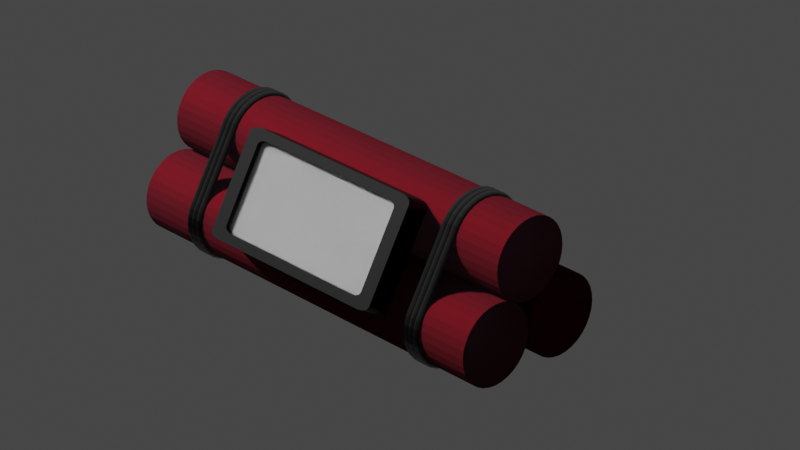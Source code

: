# Source: TNT.blend  (saved by Blender 2.90.8; exported with 4.5.12 LTS)
import bpy
from mathutils import Matrix  # noqa: F401  (used for matrix-valued properties, if any)

bpy.ops.wm.read_factory_settings(use_empty=True)
scene = bpy.context.scene
scene.name = 'Scene'

# ---- collections
col_collection = bpy.data.collections.new('Collection'); scene.collection.children.link(col_collection)
col_tnt = bpy.data.collections.new('TNT'); scene.collection.children.link(col_tnt)
col_ropes = bpy.data.collections.new('Ropes'); scene.collection.children.link(col_ropes)
col_glass = bpy.data.collections.new('Glass'); scene.collection.children.link(col_glass)

# ---- materials (node trees are filled in below, after node groups)
mat_red_dynamite = bpy.data.materials.new('Red Dynamite')
mat_red_dynamite.use_transparent_shadow = False
mat_glass = bpy.data.materials.new('Glass')
mat_glass.use_transparent_shadow = False
mat_black_rope = bpy.data.materials.new('Black Rope')
mat_black_rope.use_transparent_shadow = False
mat_black_plastic = bpy.data.materials.new('Black Plastic')
mat_black_plastic.use_transparent_shadow = False
mat_white_plastic = bpy.data.materials.new('White Plastic')
mat_white_plastic.use_transparent_shadow = False

# ---- material node trees
mat_red_dynamite.use_nodes = True; mat_red_dynamite.node_tree.nodes.clear()
_N = mat_red_dynamite.node_tree.nodes; _L = mat_red_dynamite.node_tree.links
n0 = _N.new('ShaderNodeOutputMaterial'); n0.name = 'Material Output'; n0.location = (300, 300)
n1 = _N.new('ShaderNodeMixShader'); n1.name = 'Mix Shader'; n1.location = (103, 552)
n1.inputs[0].default_value = 0.255
n2 = _N.new('ShaderNodeBsdfAnisotropic'); n2.name = 'Glossy BSDF'; n2.location = (-112, 462)
n2.distribution = 'GGX'
n2.inputs[0].default_value = (0.08138, 0.0, 0.001633, 1.0)
n2.inputs[1].default_value = 0.777
n3 = _N.new('ShaderNodeMixShader'); n3.name = 'Mix Shader.001'; n3.location = (-398, 619)
n3.inputs[0].default_value = 0.33
n4 = _N.new('ShaderNodeSubsurfaceScattering'); n4.name = 'Subsurface Scattering'; n4.location = (-623, 516)
n4.falloff = 'BURLEY'
n4.inputs[1].default_value = 1.0
n5 = _N.new('ShaderNodeBsdfDiffuse'); n5.name = 'Diffuse BSDF'; n5.location = (-661, 705)
n5.inputs[1].default_value = 0.7769
n6 = _N.new('ShaderNodeRGB'); n6.name = 'RGB'; n6.location = (-968, 495)
n6.outputs[0].default_value = (0.03968, 0.005885, 0.007997, 1.0)
_L.new(n1.outputs[0], n0.inputs[0])
_L.new(n2.outputs[0], n1.inputs[2])
_L.new(n3.outputs[0], n1.inputs[1])
_L.new(n4.outputs[0], n3.inputs[2])
_L.new(n5.outputs[0], n3.inputs[1])
_L.new(n6.outputs[0], n5.inputs[0])
_L.new(n6.outputs[0], n4.inputs[0])
n0.is_active_output = True
mat_glass.use_nodes = True; mat_glass.node_tree.nodes.clear()
_N = mat_glass.node_tree.nodes; _L = mat_glass.node_tree.links
n0 = _N.new('ShaderNodeOutputMaterial'); n0.name = 'Material Output'; n0.location = (447, 299)
n1 = _N.new('ShaderNodeMixShader'); n1.name = 'Mix Shader'; n1.location = (211, 329)
n2 = _N.new('ShaderNodeBsdfTransparent'); n2.name = 'Transparent BSDF'; n2.location = (-55, 116)
n3 = _N.new('ShaderNodeBsdfGlass'); n3.name = 'Glass BSDF'; n3.location = (-51, 327)
n3.distribution = 'BECKMANN'
n3.inputs[2].default_value = 1.45
n4 = _N.new('ShaderNodeRGB'); n4.name = 'RGB'; n4.location = (-240, 332)
n4.outputs[0].default_value = (1.0, 1.0, 1.0, 1.0)
_L.new(n3.outputs[0], n1.inputs[1])
_L.new(n1.outputs[0], n0.inputs[0])
_L.new(n2.outputs[0], n1.inputs[2])
_L.new(n4.outputs[0], n3.inputs[0])
_L.new(n4.outputs[0], n2.inputs[0])
n0.is_active_output = True
mat_black_rope.use_nodes = True; mat_black_rope.node_tree.nodes.clear()
_N = mat_black_rope.node_tree.nodes; _L = mat_black_rope.node_tree.links
n0 = _N.new('ShaderNodeOutputMaterial'); n0.name = 'Material Output'; n0.location = (300, 300)
n1 = _N.new('ShaderNodeMixShader'); n1.name = 'Mix Shader'; n1.location = (58, 284)
n2 = _N.new('ShaderNodeBump'); n2.name = 'Bump'; n2.location = (-411, -184)
n2.inputs[1].default_value = 5.4
n2.inputs[2].default_value = 1.0
n3 = _N.new('ShaderNodeTexNoise'); n3.name = 'Noise Texture'; n3.location = (-596, -183)
n3.inputs[2].default_value = 39.1
n3.inputs[3].default_value = 16.0
n3.inputs[4].default_value = 1.0
n3.inputs[8].default_value = 42.3
n4 = _N.new('ShaderNodeTexCoord'); n4.name = 'Texture Coordinate'; n4.location = (-791, -160)
n5 = _N.new('ShaderNodeBsdfPrincipled'); n5.name = 'Principled BSDF'; n5.location = (-206, 136)
n5.distribution = 'GGX'
n5.subsurface_method = 'BURLEY'
n5.inputs[0].default_value = (0.0, 0.0, 0.0, 1.0)
n5.inputs[3].default_value = 1.45
n5.inputs[27].default_value = (0.02127, 0.02127, 0.02127, 1.0)
n5.inputs[28].default_value = 1.0
n6 = _N.new('ShaderNodeNewGeometry'); n6.name = 'Geometry'; n6.location = (-559, 720)
n7 = _N.new('ShaderNodeSeparateXYZ'); n7.name = 'Separate XYZ'; n7.location = (-402, 691)
n8 = _N.new('ShaderNodeMath'); n8.name = 'Math'; n8.location = (-224, 649)
n8.operation = 'ABSOLUTE'
n8.inputs[2].default_value = 0.0
n9 = _N.new('ShaderNodeBsdfAnisotropic'); n9.name = 'Glossy BSDF'; n9.location = (-250, 370)
n9.distribution = 'GGX'
n9.inputs[0].default_value = (0.0, 0.0, 0.0, 1.0)
n9.inputs[1].default_value = 0.7231
_L.new(n1.outputs[0], n0.inputs[0])
_L.new(n4.outputs[3], n3.inputs[0])
_L.new(n3.outputs[1], n2.inputs[4])
_L.new(n7.outputs[2], n8.inputs[0])
_L.new(n6.outputs[1], n7.inputs[0])
_L.new(n8.outputs[0], n1.inputs[0])
_L.new(n2.outputs[0], n5.inputs[5])
_L.new(n5.outputs[0], n1.inputs[2])
_L.new(n9.outputs[0], n1.inputs[1])
n0.is_active_output = True
mat_black_plastic.use_nodes = True; mat_black_plastic.node_tree.nodes.clear()
_N = mat_black_plastic.node_tree.nodes; _L = mat_black_plastic.node_tree.links
n0 = _N.new('ShaderNodeOutputMaterial'); n0.name = 'Material Output'; n0.location = (550, 300)
n1 = _N.new('ShaderNodeMixShader'); n1.name = 'Mix Shader'; n1.location = (330, 260)
n2 = _N.new('ShaderNodeBsdfPrincipled'); n2.name = 'Principled BSDF'; n2.location = (-266, 519)
n2.distribution = 'GGX'
n2.subsurface_method = 'BURLEY'
n2.inputs[0].default_value = (0.009144, 0.009144, 0.009144, 1.0)
n2.inputs[1].default_value = 0.4455
n2.inputs[2].default_value = 0.3182
n2.inputs[3].default_value = 1.45
n2.inputs[13].default_value = 0.1909
n2.inputs[27].default_value = (0.0, 0.0, 0.0, 1.0)
n2.inputs[28].default_value = 1.0
n3 = _N.new('ShaderNodeBsdfGlass'); n3.name = 'Glass BSDF'; n3.location = (95, 175)
n3.distribution = 'GGX'
n3.inputs[0].default_value = (0.06104, 0.06104, 0.06104, 1.0)
n3.inputs[2].default_value = 8.15
_L.new(n2.outputs[0], n1.inputs[1])
_L.new(n1.outputs[0], n0.inputs[0])
_L.new(n3.outputs[0], n1.inputs[2])
n0.is_active_output = True
mat_white_plastic.use_nodes = True; mat_white_plastic.node_tree.nodes.clear()
_N = mat_white_plastic.node_tree.nodes; _L = mat_white_plastic.node_tree.links
n0 = _N.new('ShaderNodeBsdfPrincipled'); n0.name = 'Principled BSDF'; n0.location = (10, 300)
n0.distribution = 'GGX'
n0.subsurface_method = 'BURLEY'
n0.inputs[0].default_value = (0.5638, 0.5638, 0.5638, 1.0)
n0.inputs[1].default_value = 0.09091
n0.inputs[2].default_value = 0.8364
n0.inputs[3].default_value = 1.45
n0.inputs[13].default_value = 0.2591
n0.inputs[27].default_value = (0.0, 0.0, 0.0, 1.0)
n0.inputs[28].default_value = 1.0
n1 = _N.new('ShaderNodeOutputMaterial'); n1.name = 'Material Output'; n1.location = (300, 300)
_L.new(n0.outputs[0], n1.inputs[0])
n1.is_active_output = True

# ---- world
world_world = bpy.data.worlds.new('World'); scene.world = world_world
world_world.use_nodes = True; world_world.node_tree.nodes.clear()
_N = world_world.node_tree.nodes; _L = world_world.node_tree.links
n0 = _N.new('ShaderNodeOutputWorld'); n0.name = 'World Output'; n0.location = (300, 300)
n1 = _N.new('ShaderNodeBackground'); n1.name = 'Background'; n1.location = (10, 300)
n1.inputs[0].default_value = (0.05088, 0.05088, 0.05088, 1.0)
_L.new(n1.outputs[0], n0.inputs[0])
n0.is_active_output = True
world_world.color = (0.05088, 0.05088, 0.05088)
world_world.use_sun_shadow = False
world_world.sun_shadow_jitter_overblur = 0.0

# ---- cameras
cam_camera = bpy.data.cameras.new('Camera')
cam_camera.clip_end = 100.0
cam_camera.lens = 148.1
cam_camera.ortho_scale = 7.314

# ---- lights
light_light = bpy.data.lights.new('Light', 'POINT')
light_light.transmission_factor = 0.0
light_light.energy = 1000.0
light_light.shadow_soft_size = 0.1
light_light.shadow_maximum_resolution = 0.006
light_light.use_absolute_resolution = True

# ---- meshes
me_cylinder_002 = bpy.data.meshes.new('Cylinder.002')
me_cylinder_002.from_pydata([(0.0, 1.0, -1.0), (0.0, 1.0, 1.0), (0.1951, 0.9808, -1.0), (0.1951, 0.9808, 1.0), (0.3827, 0.9239, -1.0), (0.3827, 0.9239, 1.0), (0.5556, 0.8315, -1.0), (0.5556, 0.8315, 1.0), (0.7071, 0.7071, -1.0), (0.7071, 0.7071, 1.0), (0.8315, 0.5556, -1.0), (0.8315, 0.5556, 1.0), (0.9239, 0.3827, -1.0), (0.9239, 0.3827, 1.0), (0.9808, 0.1951, -1.0), (0.9808, 0.1951, 1.0), (1.0, 7.55e-08, -1.0), (1.0, 7.55e-08, 1.0), (0.9808, -0.1951, -1.0), (0.9808, -0.1951, 1.0), (0.9239, -0.3827, -1.0), (0.9239, -0.3827, 1.0), (0.8315, -0.5556, -1.0), (0.8315, -0.5556, 1.0), (0.7071, -0.7071, -1.0), (0.7071, -0.7071, 1.0), (0.5556, -0.8315, -1.0), (0.5556, -0.8315, 1.0), (0.3827, -0.9239, -1.0), (0.3827, -0.9239, 1.0), (0.1951, -0.9808, -1.0), (0.1951, -0.9808, 1.0), (-3.258e-07, -1.0, -1.0), (-3.258e-07, -1.0, 1.0), (-0.1951, -0.9808, -1.0), (-0.1951, -0.9808, 1.0), (-0.3827, -0.9239, -1.0), (-0.3827, -0.9239, 1.0), (-0.5556, -0.8315, -1.0), (-0.5556, -0.8315, 1.0), (-0.7071, -0.7071, -1.0), (-0.7071, -0.7071, 1.0), (-0.8315, -0.5556, -1.0), (-0.8315, -0.5556, 1.0), (-0.9239, -0.3827, -1.0), (-0.9239, -0.3827, 1.0), (-0.9808, -0.1951, -1.0), (-0.9808, -0.1951, 1.0), (-1.0, 9.656e-07, -1.0), (-1.0, 9.656e-07, 1.0), (-0.9808, 0.1951, -1.0), (-0.9808, 0.1951, 1.0), (-0.9239, 0.3827, -1.0), (-0.9239, 0.3827, 1.0), (-0.8315, 0.5556, -1.0), (-0.8315, 0.5556, 1.0), (-0.7071, 0.7071, -1.0), (-0.7071, 0.7071, 1.0), (-0.5556, 0.8315, -1.0), (-0.5556, 0.8315, 1.0), (-0.3827, 0.9239, -1.0), (-0.3827, 0.9239, 1.0), (-0.1951, 0.9808, -1.0), (-0.1951, 0.9808, 1.0)], [], [(0, 1, 3, 2), (2, 3, 5, 4), (4, 5, 7, 6), (6, 7, 9, 8), (8, 9, 11, 10), (10, 11, 13, 12), (12, 13, 15, 14), (14, 15, 17, 16), (16, 17, 19, 18), (18, 19, 21, 20), (20, 21, 23, 22), (22, 23, 25, 24), (24, 25, 27, 26), (26, 27, 29, 28), (28, 29, 31, 30), (30, 31, 33, 32), (32, 33, 35, 34), (34, 35, 37, 36), (36, 37, 39, 38), (38, 39, 41, 40), (40, 41, 43, 42), (42, 43, 45, 44), (44, 45, 47, 46), (46, 47, 49, 48), (48, 49, 51, 50), (50, 51, 53, 52), (52, 53, 55, 54), (54, 55, 57, 56), (56, 57, 59, 58), (58, 59, 61, 60), (3, 1, 63, 61, 59, 57, 55, 53, 51, 49, 47, 45, 43, 41, 39, 37, 35, 33, 31, 29, 27, 25, 23, 21, 19, 17, 15, 13, 11, 9, 7, 5), (60, 61, 63, 62), (62, 63, 1, 0), (0, 2, 4, 6, 8, 10, 12, 14, 16, 18, 20, 22, 24, 26, 28, 30, 32, 34, 36, 38, 40, 42, 44, 46, 48, 50, 52, 54, 56, 58, 60, 62)])
_uv = me_cylinder_002.uv_layers.new(name='UVMap')
_uv.uv.foreach_set('vector', [1.0, 0.5, 1.0, 1.0, 0.9688, 1.0, 0.9688, 0.5, 0.9688, 0.5, 0.9688, 1.0, 0.9375, 1.0, 0.9375, 0.5, 0.9375, 0.5, 0.9375, 1.0, 0.9062, 1.0, 0.9062, 0.5, 0.9062, 0.5, 0.9062, 1.0, 0.875, 1.0, 0.875, 0.5, 0.875, 0.5, 0.875, 1.0, 0.8438, 1.0, 0.8438, 0.5, 0.8438, 0.5, 0.8438, 1.0, 0.8125, 1.0, 0.8125, 0.5, 0.8125, 0.5, 0.8125, 1.0, 0.7812, 1.0, 0.7812, 0.5, 0.7812, 0.5, 0.7812, 1.0, 0.75, 1.0, 0.75, 0.5, 0.75, 0.5, 0.75, 1.0, 0.7188, 1.0, 0.7188, 0.5, 0.7188, 0.5, 0.7188, 1.0, 0.6875, 1.0, 0.6875, 0.5, 0.6875, 0.5, 0.6875, 1.0, 0.6562, 1.0, 0.6562, 0.5, 0.6562, 0.5, 0.6562, 1.0, 0.625, 1.0, 0.625, 0.5, 0.625, 0.5, 0.625, 1.0, 0.5938, 1.0, 0.5938, 0.5, 0.5938, 0.5, 0.5938, 1.0, 0.5625, 1.0, 0.5625, 0.5, 0.5625, 0.5, 0.5625, 1.0, 0.5312, 1.0, 0.5312, 0.5, 0.5312, 0.5, 0.5312, 1.0, 0.5, 1.0, 0.5, 0.5, 0.5, 0.5, 0.5, 1.0, 0.4688, 1.0, 0.4688, 0.5, 0.4688, 0.5, 0.4688, 1.0, 0.4375, 1.0, 0.4375, 0.5, 0.4375, 0.5, 0.4375, 1.0, 0.4062, 1.0, 0.4062, 0.5, 0.4062, 0.5, 0.4062, 1.0, 0.375, 1.0, 0.375, 0.5, 0.375, 0.5, 0.375, 1.0, 0.3438, 1.0, 0.3438, 0.5, 0.3438, 0.5, 0.3438, 1.0, 0.3125, 1.0, 0.3125, 0.5, 0.3125, 0.5, 0.3125, 1.0, 0.2812, 1.0, 0.2812, 0.5, 0.2812, 0.5, 0.2812, 1.0, 0.25, 1.0, 0.25, 0.5, 0.25, 0.5, 0.25, 1.0, 0.2188, 1.0, 0.2188, 0.5, 0.2188, 0.5, 0.2188, 1.0, 0.1875, 1.0, 0.1875, 0.5, 0.1875, 0.5, 0.1875, 1.0, 0.1562, 1.0, 0.1562, 0.5, 0.1562, 0.5, 0.1562, 1.0, 0.125, 1.0, 0.125, 0.5, 0.125, 0.5, 0.125, 1.0, 0.09375, 1.0, 0.09375, 0.5, 0.09375, 0.5, 0.09375, 1.0, 0.0625, 1.0, 0.0625, 0.5, 0.2968, 0.4854, 0.25, 0.49, 0.2032, 0.4854, 0.1582, 0.4717, 0.1167, 0.4496, 0.08029, 0.4197, 0.05045, 0.3833, 0.02827, 0.3418, 0.01461, 0.2968, 0.01, 0.25, 0.01461, 0.2032, 0.02827, 0.1582, 0.05045, 0.1167, 0.08029, 0.08029, 0.1167, 0.05045, 0.1582, 0.02827, 0.2032, 0.01461, 0.25, 0.01, 0.2968, 0.01461, 0.3418, 0.02827, 0.3833, 0.05045, 0.4197, 0.08029, 0.4496, 0.1167, 0.4717, 0.1582, 0.4854, 0.2032, 0.49, 0.25, 0.4854, 0.2968, 0.4717, 0.3418, 0.4496, 0.3833, 0.4197, 0.4197, 0.3833, 0.4496, 0.3418, 0.4717, 0.0625, 0.5, 0.0625, 1.0, 0.03125, 1.0, 0.03125, 0.5, 0.03125, 0.5, 0.03125, 1.0, 0.0, 1.0, 0.0, 0.5, 0.75, 0.49, 0.7968, 0.4854, 0.8418, 0.4717, 0.8833, 0.4496, 0.9197, 0.4197, 0.9496, 0.3833, 0.9717, 0.3418, 0.9854, 0.2968, 0.99, 0.25, 0.9854, 0.2032, 0.9717, 0.1582, 0.9496, 0.1167, 0.9197, 0.08029, 0.8833, 0.05045, 0.8418, 0.02827, 0.7968, 0.01461, 0.75, 0.01, 0.7032, 0.01461, 0.6582, 0.02827, 0.6167, 0.05045, 0.5803, 0.08029, 0.5504, 0.1167, 0.5283, 0.1582, 0.5146, 0.2032, 0.51, 0.25, 0.5146, 0.2968, 0.5283, 0.3418, 0.5504, 0.3833, 0.5803, 0.4197, 0.6167, 0.4496, 0.6582, 0.4717, 0.7032, 0.4854])
me_cylinder_002.materials.append(mat_red_dynamite)
me_cylinder_002.use_remesh_fix_poles = True
me_cylinder_002.use_remesh_preserve_attributes = False
me_cylinder_002.use_mirror_vertex_groups = False
me_cylinder_002.update()
me_cylinder_001 = bpy.data.meshes.new('Cylinder.001')
me_cylinder_001.from_pydata([(0.0, 1.0, -1.0), (0.0, 1.0, 1.0), (0.1951, 0.9808, -1.0), (0.1951, 0.9808, 1.0), (0.3827, 0.9239, -1.0), (0.3827, 0.9239, 1.0), (0.5556, 0.8315, -1.0), (0.5556, 0.8315, 1.0), (0.7071, 0.7071, -1.0), (0.7071, 0.7071, 1.0), (0.8315, 0.5556, -1.0), (0.8315, 0.5556, 1.0), (0.9239, 0.3827, -1.0), (0.9239, 0.3827, 1.0), (0.9808, 0.1951, -1.0), (0.9808, 0.1951, 1.0), (1.0, 7.55e-08, -1.0), (1.0, 7.55e-08, 1.0), (0.9808, -0.1951, -1.0), (0.9808, -0.1951, 1.0), (0.9239, -0.3827, -1.0), (0.9239, -0.3827, 1.0), (0.8315, -0.5556, -1.0), (0.8315, -0.5556, 1.0), (0.7071, -0.7071, -1.0), (0.7071, -0.7071, 1.0), (0.5556, -0.8315, -1.0), (0.5556, -0.8315, 1.0), (0.3827, -0.9239, -1.0), (0.3827, -0.9239, 1.0), (0.1951, -0.9808, -1.0), (0.1951, -0.9808, 1.0), (-3.258e-07, -1.0, -1.0), (-3.258e-07, -1.0, 1.0), (-0.1951, -0.9808, -1.0), (-0.1951, -0.9808, 1.0), (-0.3827, -0.9239, -1.0), (-0.3827, -0.9239, 1.0), (-0.5556, -0.8315, -1.0), (-0.5556, -0.8315, 1.0), (-0.7071, -0.7071, -1.0), (-0.7071, -0.7071, 1.0), (-0.8315, -0.5556, -1.0), (-0.8315, -0.5556, 1.0), (-0.9239, -0.3827, -1.0), (-0.9239, -0.3827, 1.0), (-0.9808, -0.1951, -1.0), (-0.9808, -0.1951, 1.0), (-1.0, 9.656e-07, -1.0), (-1.0, 9.656e-07, 1.0), (-0.9808, 0.1951, -1.0), (-0.9808, 0.1951, 1.0), (-0.9239, 0.3827, -1.0), (-0.9239, 0.3827, 1.0), (-0.8315, 0.5556, -1.0), (-0.8315, 0.5556, 1.0), (-0.7071, 0.7071, -1.0), (-0.7071, 0.7071, 1.0), (-0.5556, 0.8315, -1.0), (-0.5556, 0.8315, 1.0), (-0.3827, 0.9239, -1.0), (-0.3827, 0.9239, 1.0), (-0.1951, 0.9808, -1.0), (-0.1951, 0.9808, 1.0)], [], [(0, 1, 3, 2), (2, 3, 5, 4), (4, 5, 7, 6), (6, 7, 9, 8), (8, 9, 11, 10), (10, 11, 13, 12), (12, 13, 15, 14), (14, 15, 17, 16), (16, 17, 19, 18), (18, 19, 21, 20), (20, 21, 23, 22), (22, 23, 25, 24), (24, 25, 27, 26), (26, 27, 29, 28), (28, 29, 31, 30), (30, 31, 33, 32), (32, 33, 35, 34), (34, 35, 37, 36), (36, 37, 39, 38), (38, 39, 41, 40), (40, 41, 43, 42), (42, 43, 45, 44), (44, 45, 47, 46), (46, 47, 49, 48), (48, 49, 51, 50), (50, 51, 53, 52), (52, 53, 55, 54), (54, 55, 57, 56), (56, 57, 59, 58), (58, 59, 61, 60), (3, 1, 63, 61, 59, 57, 55, 53, 51, 49, 47, 45, 43, 41, 39, 37, 35, 33, 31, 29, 27, 25, 23, 21, 19, 17, 15, 13, 11, 9, 7, 5), (60, 61, 63, 62), (62, 63, 1, 0), (0, 2, 4, 6, 8, 10, 12, 14, 16, 18, 20, 22, 24, 26, 28, 30, 32, 34, 36, 38, 40, 42, 44, 46, 48, 50, 52, 54, 56, 58, 60, 62)])
_uv = me_cylinder_001.uv_layers.new(name='UVMap')
_uv.uv.foreach_set('vector', [1.0, 0.5, 1.0, 1.0, 0.9688, 1.0, 0.9688, 0.5, 0.9688, 0.5, 0.9688, 1.0, 0.9375, 1.0, 0.9375, 0.5, 0.9375, 0.5, 0.9375, 1.0, 0.9062, 1.0, 0.9062, 0.5, 0.9062, 0.5, 0.9062, 1.0, 0.875, 1.0, 0.875, 0.5, 0.875, 0.5, 0.875, 1.0, 0.8438, 1.0, 0.8438, 0.5, 0.8438, 0.5, 0.8438, 1.0, 0.8125, 1.0, 0.8125, 0.5, 0.8125, 0.5, 0.8125, 1.0, 0.7812, 1.0, 0.7812, 0.5, 0.7812, 0.5, 0.7812, 1.0, 0.75, 1.0, 0.75, 0.5, 0.75, 0.5, 0.75, 1.0, 0.7188, 1.0, 0.7188, 0.5, 0.7188, 0.5, 0.7188, 1.0, 0.6875, 1.0, 0.6875, 0.5, 0.6875, 0.5, 0.6875, 1.0, 0.6562, 1.0, 0.6562, 0.5, 0.6562, 0.5, 0.6562, 1.0, 0.625, 1.0, 0.625, 0.5, 0.625, 0.5, 0.625, 1.0, 0.5938, 1.0, 0.5938, 0.5, 0.5938, 0.5, 0.5938, 1.0, 0.5625, 1.0, 0.5625, 0.5, 0.5625, 0.5, 0.5625, 1.0, 0.5312, 1.0, 0.5312, 0.5, 0.5312, 0.5, 0.5312, 1.0, 0.5, 1.0, 0.5, 0.5, 0.5, 0.5, 0.5, 1.0, 0.4688, 1.0, 0.4688, 0.5, 0.4688, 0.5, 0.4688, 1.0, 0.4375, 1.0, 0.4375, 0.5, 0.4375, 0.5, 0.4375, 1.0, 0.4062, 1.0, 0.4062, 0.5, 0.4062, 0.5, 0.4062, 1.0, 0.375, 1.0, 0.375, 0.5, 0.375, 0.5, 0.375, 1.0, 0.3438, 1.0, 0.3438, 0.5, 0.3438, 0.5, 0.3438, 1.0, 0.3125, 1.0, 0.3125, 0.5, 0.3125, 0.5, 0.3125, 1.0, 0.2812, 1.0, 0.2812, 0.5, 0.2812, 0.5, 0.2812, 1.0, 0.25, 1.0, 0.25, 0.5, 0.25, 0.5, 0.25, 1.0, 0.2188, 1.0, 0.2188, 0.5, 0.2188, 0.5, 0.2188, 1.0, 0.1875, 1.0, 0.1875, 0.5, 0.1875, 0.5, 0.1875, 1.0, 0.1562, 1.0, 0.1562, 0.5, 0.1562, 0.5, 0.1562, 1.0, 0.125, 1.0, 0.125, 0.5, 0.125, 0.5, 0.125, 1.0, 0.09375, 1.0, 0.09375, 0.5, 0.09375, 0.5, 0.09375, 1.0, 0.0625, 1.0, 0.0625, 0.5, 0.2968, 0.4854, 0.25, 0.49, 0.2032, 0.4854, 0.1582, 0.4717, 0.1167, 0.4496, 0.08029, 0.4197, 0.05045, 0.3833, 0.02827, 0.3418, 0.01461, 0.2968, 0.01, 0.25, 0.01461, 0.2032, 0.02827, 0.1582, 0.05045, 0.1167, 0.08029, 0.08029, 0.1167, 0.05045, 0.1582, 0.02827, 0.2032, 0.01461, 0.25, 0.01, 0.2968, 0.01461, 0.3418, 0.02827, 0.3833, 0.05045, 0.4197, 0.08029, 0.4496, 0.1167, 0.4717, 0.1582, 0.4854, 0.2032, 0.49, 0.25, 0.4854, 0.2968, 0.4717, 0.3418, 0.4496, 0.3833, 0.4197, 0.4197, 0.3833, 0.4496, 0.3418, 0.4717, 0.0625, 0.5, 0.0625, 1.0, 0.03125, 1.0, 0.03125, 0.5, 0.03125, 0.5, 0.03125, 1.0, 0.0, 1.0, 0.0, 0.5, 0.75, 0.49, 0.7968, 0.4854, 0.8418, 0.4717, 0.8833, 0.4496, 0.9197, 0.4197, 0.9496, 0.3833, 0.9717, 0.3418, 0.9854, 0.2968, 0.99, 0.25, 0.9854, 0.2032, 0.9717, 0.1582, 0.9496, 0.1167, 0.9197, 0.08029, 0.8833, 0.05045, 0.8418, 0.02827, 0.7968, 0.01461, 0.75, 0.01, 0.7032, 0.01461, 0.6582, 0.02827, 0.6167, 0.05045, 0.5803, 0.08029, 0.5504, 0.1167, 0.5283, 0.1582, 0.5146, 0.2032, 0.51, 0.25, 0.5146, 0.2968, 0.5283, 0.3418, 0.5504, 0.3833, 0.5803, 0.4197, 0.6167, 0.4496, 0.6582, 0.4717, 0.7032, 0.4854])
me_cylinder_001.materials.append(mat_red_dynamite)
me_cylinder_001.use_remesh_fix_poles = True
me_cylinder_001.use_remesh_preserve_attributes = False
me_cylinder_001.use_mirror_vertex_groups = False
me_cylinder_001.update()
me_cylinder = bpy.data.meshes.new('Cylinder')
me_cylinder.from_pydata([(0.0, 1.0, -1.0), (0.0, 1.0, 1.0), (0.1951, 0.9808, -1.0), (0.1951, 0.9808, 1.0), (0.3827, 0.9239, -1.0), (0.3827, 0.9239, 1.0), (0.5556, 0.8315, -1.0), (0.5556, 0.8315, 1.0), (0.7071, 0.7071, -1.0), (0.7071, 0.7071, 1.0), (0.8315, 0.5556, -1.0), (0.8315, 0.5556, 1.0), (0.9239, 0.3827, -1.0), (0.9239, 0.3827, 1.0), (0.9808, 0.1951, -1.0), (0.9808, 0.1951, 1.0), (1.0, 7.55e-08, -1.0), (1.0, 7.55e-08, 1.0), (0.9808, -0.1951, -1.0), (0.9808, -0.1951, 1.0), (0.9239, -0.3827, -1.0), (0.9239, -0.3827, 1.0), (0.8315, -0.5556, -1.0), (0.8315, -0.5556, 1.0), (0.7071, -0.7071, -1.0), (0.7071, -0.7071, 1.0), (0.5556, -0.8315, -1.0), (0.5556, -0.8315, 1.0), (0.3827, -0.9239, -1.0), (0.3827, -0.9239, 1.0), (0.1951, -0.9808, -1.0), (0.1951, -0.9808, 1.0), (-3.258e-07, -1.0, -1.0), (-3.258e-07, -1.0, 1.0), (-0.1951, -0.9808, -1.0), (-0.1951, -0.9808, 1.0), (-0.3827, -0.9239, -1.0), (-0.3827, -0.9239, 1.0), (-0.5556, -0.8315, -1.0), (-0.5556, -0.8315, 1.0), (-0.7071, -0.7071, -1.0), (-0.7071, -0.7071, 1.0), (-0.8315, -0.5556, -1.0), (-0.8315, -0.5556, 1.0), (-0.9239, -0.3827, -1.0), (-0.9239, -0.3827, 1.0), (-0.9808, -0.1951, -1.0), (-0.9808, -0.1951, 1.0), (-1.0, 9.656e-07, -1.0), (-1.0, 9.656e-07, 1.0), (-0.9808, 0.1951, -1.0), (-0.9808, 0.1951, 1.0), (-0.9239, 0.3827, -1.0), (-0.9239, 0.3827, 1.0), (-0.8315, 0.5556, -1.0), (-0.8315, 0.5556, 1.0), (-0.7071, 0.7071, -1.0), (-0.7071, 0.7071, 1.0), (-0.5556, 0.8315, -1.0), (-0.5556, 0.8315, 1.0), (-0.3827, 0.9239, -1.0), (-0.3827, 0.9239, 1.0), (-0.1951, 0.9808, -1.0), (-0.1951, 0.9808, 1.0)], [], [(0, 1, 3, 2), (2, 3, 5, 4), (4, 5, 7, 6), (6, 7, 9, 8), (8, 9, 11, 10), (10, 11, 13, 12), (12, 13, 15, 14), (14, 15, 17, 16), (16, 17, 19, 18), (18, 19, 21, 20), (20, 21, 23, 22), (22, 23, 25, 24), (24, 25, 27, 26), (26, 27, 29, 28), (28, 29, 31, 30), (30, 31, 33, 32), (32, 33, 35, 34), (34, 35, 37, 36), (36, 37, 39, 38), (38, 39, 41, 40), (40, 41, 43, 42), (42, 43, 45, 44), (44, 45, 47, 46), (46, 47, 49, 48), (48, 49, 51, 50), (50, 51, 53, 52), (52, 53, 55, 54), (54, 55, 57, 56), (56, 57, 59, 58), (58, 59, 61, 60), (3, 1, 63, 61, 59, 57, 55, 53, 51, 49, 47, 45, 43, 41, 39, 37, 35, 33, 31, 29, 27, 25, 23, 21, 19, 17, 15, 13, 11, 9, 7, 5), (60, 61, 63, 62), (62, 63, 1, 0), (0, 2, 4, 6, 8, 10, 12, 14, 16, 18, 20, 22, 24, 26, 28, 30, 32, 34, 36, 38, 40, 42, 44, 46, 48, 50, 52, 54, 56, 58, 60, 62)])
_uv = me_cylinder.uv_layers.new(name='UVMap')
_uv.uv.foreach_set('vector', [1.0, 0.5, 1.0, 1.0, 0.9688, 1.0, 0.9688, 0.5, 0.9688, 0.5, 0.9688, 1.0, 0.9375, 1.0, 0.9375, 0.5, 0.9375, 0.5, 0.9375, 1.0, 0.9062, 1.0, 0.9062, 0.5, 0.9062, 0.5, 0.9062, 1.0, 0.875, 1.0, 0.875, 0.5, 0.875, 0.5, 0.875, 1.0, 0.8438, 1.0, 0.8438, 0.5, 0.8438, 0.5, 0.8438, 1.0, 0.8125, 1.0, 0.8125, 0.5, 0.8125, 0.5, 0.8125, 1.0, 0.7812, 1.0, 0.7812, 0.5, 0.7812, 0.5, 0.7812, 1.0, 0.75, 1.0, 0.75, 0.5, 0.75, 0.5, 0.75, 1.0, 0.7188, 1.0, 0.7188, 0.5, 0.7188, 0.5, 0.7188, 1.0, 0.6875, 1.0, 0.6875, 0.5, 0.6875, 0.5, 0.6875, 1.0, 0.6562, 1.0, 0.6562, 0.5, 0.6562, 0.5, 0.6562, 1.0, 0.625, 1.0, 0.625, 0.5, 0.625, 0.5, 0.625, 1.0, 0.5938, 1.0, 0.5938, 0.5, 0.5938, 0.5, 0.5938, 1.0, 0.5625, 1.0, 0.5625, 0.5, 0.5625, 0.5, 0.5625, 1.0, 0.5312, 1.0, 0.5312, 0.5, 0.5312, 0.5, 0.5312, 1.0, 0.5, 1.0, 0.5, 0.5, 0.5, 0.5, 0.5, 1.0, 0.4688, 1.0, 0.4688, 0.5, 0.4688, 0.5, 0.4688, 1.0, 0.4375, 1.0, 0.4375, 0.5, 0.4375, 0.5, 0.4375, 1.0, 0.4062, 1.0, 0.4062, 0.5, 0.4062, 0.5, 0.4062, 1.0, 0.375, 1.0, 0.375, 0.5, 0.375, 0.5, 0.375, 1.0, 0.3438, 1.0, 0.3438, 0.5, 0.3438, 0.5, 0.3438, 1.0, 0.3125, 1.0, 0.3125, 0.5, 0.3125, 0.5, 0.3125, 1.0, 0.2812, 1.0, 0.2812, 0.5, 0.2812, 0.5, 0.2812, 1.0, 0.25, 1.0, 0.25, 0.5, 0.25, 0.5, 0.25, 1.0, 0.2188, 1.0, 0.2188, 0.5, 0.2188, 0.5, 0.2188, 1.0, 0.1875, 1.0, 0.1875, 0.5, 0.1875, 0.5, 0.1875, 1.0, 0.1562, 1.0, 0.1562, 0.5, 0.1562, 0.5, 0.1562, 1.0, 0.125, 1.0, 0.125, 0.5, 0.125, 0.5, 0.125, 1.0, 0.09375, 1.0, 0.09375, 0.5, 0.09375, 0.5, 0.09375, 1.0, 0.0625, 1.0, 0.0625, 0.5, 0.2968, 0.4854, 0.25, 0.49, 0.2032, 0.4854, 0.1582, 0.4717, 0.1167, 0.4496, 0.08029, 0.4197, 0.05045, 0.3833, 0.02827, 0.3418, 0.01461, 0.2968, 0.01, 0.25, 0.01461, 0.2032, 0.02827, 0.1582, 0.05045, 0.1167, 0.08029, 0.08029, 0.1167, 0.05045, 0.1582, 0.02827, 0.2032, 0.01461, 0.25, 0.01, 0.2968, 0.01461, 0.3418, 0.02827, 0.3833, 0.05045, 0.4197, 0.08029, 0.4496, 0.1167, 0.4717, 0.1582, 0.4854, 0.2032, 0.49, 0.25, 0.4854, 0.2968, 0.4717, 0.3418, 0.4496, 0.3833, 0.4197, 0.4197, 0.3833, 0.4496, 0.3418, 0.4717, 0.0625, 0.5, 0.0625, 1.0, 0.03125, 1.0, 0.03125, 0.5, 0.03125, 0.5, 0.03125, 1.0, 0.0, 1.0, 0.0, 0.5, 0.75, 0.49, 0.7968, 0.4854, 0.8418, 0.4717, 0.8833, 0.4496, 0.9197, 0.4197, 0.9496, 0.3833, 0.9717, 0.3418, 0.9854, 0.2968, 0.99, 0.25, 0.9854, 0.2032, 0.9717, 0.1582, 0.9496, 0.1167, 0.9197, 0.08029, 0.8833, 0.05045, 0.8418, 0.02827, 0.7968, 0.01461, 0.75, 0.01, 0.7032, 0.01461, 0.6582, 0.02827, 0.6167, 0.05045, 0.5803, 0.08029, 0.5504, 0.1167, 0.5283, 0.1582, 0.5146, 0.2032, 0.51, 0.25, 0.5146, 0.2968, 0.5283, 0.3418, 0.5504, 0.3833, 0.5803, 0.4197, 0.6167, 0.4496, 0.6582, 0.4717, 0.7032, 0.4854])
me_cylinder.materials.append(mat_red_dynamite)
me_cylinder.use_remesh_fix_poles = True
me_cylinder.use_remesh_preserve_attributes = False
me_cylinder.use_mirror_vertex_groups = False
me_cylinder.update()
me_plane = bpy.data.meshes.new('Plane')
me_plane.from_pydata([(-1.0, -1.0, 0.0), (1.0, -1.0, 0.0), (-1.0, 1.0, 0.0), (1.0, 1.0, 0.0)], [], [(0, 1, 3, 2)])
_uv = me_plane.uv_layers.new(name='UVMap')
_uv.uv.foreach_set('vector', [0.0, 0.0, 1.0, 0.0, 1.0, 1.0, 0.0, 1.0])
me_plane.materials.append(mat_glass)
me_plane.use_remesh_fix_poles = True
me_plane.use_remesh_preserve_attributes = False
me_plane.use_mirror_vertex_groups = False
me_plane.update()
me_cube = bpy.data.meshes.new('Cube')
me_cube.from_pydata([(-0.8579, -1.0, 0.7319), (-0.8449, -1.0, 0.7786), (-0.7608, -1.0, 0.8253), (-0.8094, -1.0, 0.8128), (-0.8579, -1.0, -0.7319), (-0.8449, -1.0, -0.7786), (-0.8094, -1.0, -0.8128), (-0.7608, -1.0, -0.8253), (-1.0, -1.0, -0.8868), (-0.8868, -1.0, -1.0), (-0.9848, -1.0, -0.9434), (-0.9434, -1.0, -0.9848), (-0.8868, -1.0, 1.0), (-1.0, -1.0, 0.8868), (-0.9434, -1.0, 0.9848), (-0.9848, -1.0, 0.9434), (-0.8868, 1.0, -1.0), (-1.0, 1.0, -0.8868), (-0.9434, 1.0, -0.9848), (-0.9848, 1.0, -0.9434), (-1.0, 1.0, 0.8868), (-0.8868, 1.0, 1.0), (-0.9848, 1.0, 0.9434), (-0.9434, 1.0, 0.9848), (0.8868, -1.0, -1.0), (1.0, -1.0, -0.8868), (0.9434, -1.0, -0.9848), (0.9848, -1.0, -0.9434), (1.0, -1.0, 0.8868), (0.8868, -1.0, 1.0), (0.9848, -1.0, 0.9434), (0.9434, -1.0, 0.9848), (1.0, 1.0, -0.8868), (0.8868, 1.0, -1.0), (0.9848, 1.0, -0.9434), (0.9434, 1.0, -0.9848), (0.8868, 1.0, 1.0), (1.0, 1.0, 0.8868), (0.9434, 1.0, 0.9848), (0.9848, 1.0, 0.9434), (0.8094, -1.0, -0.8128), (0.7608, -1.0, -0.8253), (0.8449, -1.0, -0.7786), (0.8579, -1.0, -0.7319), (0.7608, -1.0, 0.8253), (0.8094, -1.0, 0.8128), (0.8449, -1.0, 0.7786), (0.8579, -1.0, 0.7319), (0.8449, -0.5014, 0.7786), (0.8579, -0.5014, 0.7319), (0.8094, -0.5014, 0.8128), (0.8579, -0.5014, -0.7319), (0.8449, -0.5014, -0.7786), (0.8094, -0.5014, -0.8128), (0.7608, -0.5014, -0.8253), (-0.8579, -0.5014, 0.7319), (-0.8449, -0.5014, 0.7786), (-0.8094, -0.5014, 0.8128), (-0.7608, -0.5014, -0.8253), (-0.8094, -0.5014, -0.8128), (-0.7608, -0.5014, 0.8253), (-0.8449, -0.5014, -0.7786), (-0.8579, -0.5014, -0.7319), (0.7608, -0.5014, 0.8253)], [], [(14, 15, 1, 3), (32, 37, 28, 25), (43, 47, 49, 51), (36, 21, 12, 29), (8, 13, 20, 17), (16, 18, 19, 17, 20, 22, 23, 21, 36, 38, 39, 37, 32, 34, 35, 33), (16, 9, 11, 18), (18, 11, 10, 19), (19, 10, 8, 17), (12, 21, 23, 14), (14, 23, 22, 15), (15, 22, 20, 13), (24, 33, 35, 26), (26, 35, 34, 27), (27, 34, 32, 25), (36, 29, 31, 38), (38, 31, 30, 39), (39, 30, 28, 37), (16, 33, 24, 9), (25, 28, 47, 43), (29, 12, 2, 44), (8, 10, 5, 4), (28, 30, 46, 47), (26, 27, 42, 40), (11, 9, 7, 6), (15, 13, 0, 1), (31, 29, 44, 45), (12, 14, 3, 2), (9, 24, 41, 7), (27, 25, 43, 42), (13, 8, 4, 0), (10, 11, 6, 5), (24, 26, 40, 41), (30, 31, 45, 46), (54, 53, 52, 51, 49, 48, 50, 63, 60, 57, 56, 55, 62, 61, 59, 58), (41, 40, 53, 54), (40, 42, 52, 53), (44, 2, 60, 63), (1, 0, 55, 56), (3, 1, 56, 57), (6, 7, 58, 59), (2, 3, 57, 60), (47, 46, 48, 49), (5, 6, 59, 61), (7, 41, 54, 58), (46, 45, 50, 48), (4, 5, 61, 62), (0, 4, 62, 55), (42, 43, 51, 52), (45, 44, 63, 50)])
me_cube.polygons.foreach_set('material_index', [0, 0, 0, 0, 0, 0, 0, 0, 0, 0, 0, 0, 0, 0, 0, 0, 0, 0, 0, 0, 0, 0, 0, 0, 0, 0, 0, 0, 0, 0, 0, 0, 0, 0, 1, 0, 0, 0, 0, 0, 0, 0, 0, 0, 0, 0, 0, 0, 0, 0])
_uv = me_cube.uv_layers.new(name='UVMap')
_uv.uv.foreach_set('vector', [0.625, 0.0, 0.6179, 0.0, 0.6179, 0.0, 0.625, 0.0, 0.3892, 0.5, 0.6108, 0.5, 0.6108, 0.75, 0.3892, 0.75, 0.3892, 0.75, 0.6108, 0.75, 0.6108, 0.75, 0.3892, 0.75, 0.6392, 0.5, 0.8608, 0.5, 0.8608, 0.75, 0.6392, 0.75, 0.3892, 0.0, 0.6108, 0.0, 0.6108, 0.25, 0.3892, 0.25, 0.375, 0.2642, 0.3769, 0.2571, 0.3821, 0.2519, 0.3892, 0.25, 0.6108, 0.25, 0.6179, 0.2519, 0.6231, 0.2571, 0.625, 0.2642, 0.625, 0.4858, 0.6291, 0.4976, 0.6179, 0.4994, 0.6108, 0.5, 0.3892, 0.5, 0.3821, 0.4994, 0.3709, 0.4976, 0.375, 0.4858, 0.1392, 0.5, 0.1392, 0.75, 0.1321, 0.75, 0.1321, 0.5, 0.1321, 0.5, 0.1321, 0.75, 0.125, 0.75, 0.125, 0.5, 0.3821, 0.25, 0.3821, 0.0, 0.3892, 0.0, 0.3892, 0.25, 0.8608, 0.75, 0.8608, 0.5, 0.8679, 0.5, 0.8679, 0.75, 0.625, 0.0, 0.625, 0.25, 0.6179, 0.25, 0.6179, 0.0, 0.6179, 0.0, 0.6179, 0.25, 0.6108, 0.25, 0.6108, 0.0, 0.3608, 0.75, 0.3608, 0.5, 0.3709, 0.4976, 0.3709, 0.7524, 0.3709, 0.7524, 0.3709, 0.4976, 0.3821, 0.4994, 0.3821, 0.7506, 0.3821, 0.7506, 0.3821, 0.4994, 0.3892, 0.5, 0.3892, 0.75, 0.6392, 0.5, 0.6392, 0.75, 0.6291, 0.7524, 0.6291, 0.4976, 0.6291, 0.4976, 0.6291, 0.7524, 0.6179, 0.7506, 0.6179, 0.4994, 0.6179, 0.4994, 0.6179, 0.7506, 0.6108, 0.75, 0.6108, 0.5, 0.1392, 0.5, 0.3608, 0.5, 0.3608, 0.75, 0.1392, 0.75, 0.3892, 0.75, 0.6108, 0.75, 0.6108, 0.75, 0.3892, 0.75, 0.6392, 0.75, 0.8608, 0.75, 0.8608, 0.75, 0.6392, 0.75, 0.3892, 0.0, 0.3821, 0.0, 0.3821, 0.0, 0.3892, 0.0, 0.6108, 0.75, 0.6179, 0.7506, 0.6179, 0.7506, 0.6108, 0.75, 0.3709, 0.7524, 0.3821, 0.7506, 0.3821, 0.7506, 0.3709, 0.7524, 0.1321, 0.75, 0.1392, 0.75, 0.1392, 0.75, 0.1321, 0.75, 0.6179, 0.0, 0.6108, 0.0, 0.6108, 0.0, 0.6179, 0.0, 0.6291, 0.7524, 0.6392, 0.75, 0.6392, 0.75, 0.6291, 0.7524, 0.8608, 0.75, 0.8679, 0.75, 0.8679, 0.75, 0.8608, 0.75, 0.1392, 0.75, 0.3608, 0.75, 0.3608, 0.75, 0.1392, 0.75, 0.3821, 0.7506, 0.3892, 0.75, 0.3892, 0.75, 0.3821, 0.7506, 0.6108, 0.0, 0.3892, 0.0, 0.3892, 0.0, 0.6108, 0.0, 0.125, 0.75, 0.1321, 0.75, 0.1321, 0.75, 0.125, 0.75, 0.3608, 0.75, 0.3709, 0.7524, 0.3709, 0.7524, 0.3608, 0.75, 0.6179, 0.7506, 0.6291, 0.7524, 0.6291, 0.7524, 0.6179, 0.7506, 0.375, 0.7642, 0.3709, 0.7524, 0.3821, 0.7506, 0.3892, 0.75, 0.6108, 0.75, 0.6179, 0.7506, 0.6291, 0.7524, 0.625, 0.7642, 0.625, 0.9858, 0.6231, 0.9929, 0.6179, 0.9981, 0.6108, 1.0, 0.3892, 1.0, 0.3821, 0.9981, 0.3769, 0.9929, 0.375, 0.9858, 0.3608, 0.75, 0.3709, 0.7524, 0.3709, 0.7524, 0.3608, 0.75, 0.3709, 0.7524, 0.3821, 0.7506, 0.3821, 0.7506, 0.3709, 0.7524, 0.6392, 0.75, 0.8608, 0.75, 0.8608, 0.75, 0.6392, 0.75, 0.6179, 0.0, 0.6108, 0.0, 0.6108, 0.0, 0.6179, 0.0, 0.625, 0.0, 0.6179, 0.0, 0.6179, 0.0, 0.625, 0.0, 0.1321, 0.75, 0.1392, 0.75, 0.1392, 0.75, 0.1321, 0.75, 0.8608, 0.75, 0.8679, 0.75, 0.8679, 0.75, 0.8608, 0.75, 0.6108, 0.75, 0.6179, 0.7506, 0.6179, 0.7506, 0.6108, 0.75, 0.125, 0.75, 0.1321, 0.75, 0.1321, 0.75, 0.125, 0.75, 0.1392, 0.75, 0.3608, 0.75, 0.3608, 0.75, 0.1392, 0.75, 0.6179, 0.7506, 0.6291, 0.7524, 0.6291, 0.7524, 0.6179, 0.7506, 0.3892, 0.0, 0.3821, 0.0, 0.3821, 0.0, 0.3892, 0.0, 0.6108, 0.0, 0.3892, 0.0, 0.3892, 0.0, 0.6108, 0.0, 0.3821, 0.7506, 0.3892, 0.75, 0.3892, 0.75, 0.3821, 0.7506, 0.6291, 0.7524, 0.6392, 0.75, 0.6392, 0.75, 0.6291, 0.7524])
me_cube.materials.append(mat_black_plastic)
me_cube.materials.append(mat_white_plastic)
me_cube.use_remesh_fix_poles = True
me_cube.use_remesh_preserve_attributes = False
me_cube.use_mirror_vertex_groups = False
me_cube.update()

# ---- curves / text
cu_nurbspath = bpy.data.curves.new('NurbsPath', 'CURVE')
cu_nurbspath.dimensions = '3D'
_sp = cu_nurbspath.splines.new('NURBS'); _sp.points.add(34)
_sp.points.foreach_set('co', [-2.235e-08, -0.000313, 0.02724, 1.0, -2.235e-08, 0.002172, 0.027, 1.0, -2.235e-08, 0.004562, 0.02627, 1.0, -2.235e-08, 0.006765, 0.0251, 1.0, -2.235e-08, 0.008695, 0.02351, 1.0, -2.235e-08, 0.01028, 0.02158, 1.0, -2.235e-08, 0.02299, -0.0004545, 1.0, -2.235e-08, 0.02417, -0.002657, 1.0, -2.98e-08, 0.0249, -0.005047, 1.0, -2.98e-08, 0.02514, -0.007532, 1.0, -2.98e-08, 0.0249, -0.01002, 1.0, -2.98e-08, 0.02417, -0.01241, 1.0, -2.98e-08, 0.02299, -0.01461, 1.0, -2.235e-08, 0.02141, -0.01654, 1.0, -2.235e-08, 0.01948, -0.01813, 1.0, -2.235e-08, 0.01728, -0.0193, 1.0, -2.235e-08, 0.01489, -0.02003, 1.0, -2.235e-08, 0.0124, -0.02027, 1.0, -2.235e-08, -0.01308, -0.02027, 1.0, -2.235e-08, -0.01556, -0.02003, 1.0, -2.235e-08, -0.01795, -0.0193, 1.0, -2.235e-08, -0.02016, -0.01813, 1.0, -2.235e-08, -0.02209, -0.01654, 1.0, -2.235e-08, -0.02367, -0.01461, 1.0, -2.235e-08, -0.02485, -0.01241, 1.0, -1.49e-08, -0.02557, -0.01002, 1.0, -1.49e-08, -0.02582, -0.007532, 1.0, -1.49e-08, -0.02557, -0.005047, 1.0, -1.49e-08, -0.02485, -0.002657, 1.0, -1.49e-08, -0.01208, 0.01938, 1.0, -1.49e-08, -0.01091, 0.02158, 1.0, -2.235e-08, -0.009322, 0.02351, 1.0, -2.235e-08, -0.007391, 0.0251, 1.0, -2.235e-08, -0.005188, 0.02627, 1.0, -2.235e-08, -0.002798, 0.027, 1.0])
_sp.order_u = 2
_sp.order_v = 0
_sp.use_cyclic_u = True
cu_nurbspath.materials.append(mat_black_rope)
cu_nurbspath.use_path = True
cu_nurbspath.use_path_clamp = True
cu_nurbspath.bevel_depth = 0.001
cu_nurbspath.fill_mode = 'FULL'
cu_nurbspath.use_fill_caps = True
cu_nurbspath_001 = bpy.data.curves.new('NurbsPath.001', 'CURVE')
cu_nurbspath_001.dimensions = '3D'
_sp = cu_nurbspath_001.splines.new('NURBS'); _sp.points.add(34)
_sp.points.foreach_set('co', [-2.235e-08, -0.000313, 0.02724, 1.0, -2.235e-08, 0.002172, 0.027, 1.0, -2.235e-08, 0.004562, 0.02627, 1.0, -2.235e-08, 0.006765, 0.0251, 1.0, -2.235e-08, 0.008695, 0.02351, 1.0, -2.235e-08, 0.01028, 0.02158, 1.0, -2.235e-08, 0.02299, -0.0004545, 1.0, -2.235e-08, 0.02417, -0.002657, 1.0, -2.98e-08, 0.0249, -0.005047, 1.0, -2.98e-08, 0.02514, -0.007532, 1.0, -2.98e-08, 0.0249, -0.01002, 1.0, -2.98e-08, 0.02417, -0.01241, 1.0, -2.98e-08, 0.02299, -0.01461, 1.0, -2.235e-08, 0.02141, -0.01654, 1.0, -2.235e-08, 0.01948, -0.01813, 1.0, -2.235e-08, 0.01728, -0.0193, 1.0, -2.235e-08, 0.01489, -0.02003, 1.0, -2.235e-08, 0.0124, -0.02027, 1.0, -2.235e-08, -0.01308, -0.02027, 1.0, -2.235e-08, -0.01556, -0.02003, 1.0, -2.235e-08, -0.01795, -0.0193, 1.0, -2.235e-08, -0.02016, -0.01813, 1.0, -2.235e-08, -0.02209, -0.01654, 1.0, -2.235e-08, -0.02367, -0.01461, 1.0, -2.235e-08, -0.02485, -0.01241, 1.0, -1.49e-08, -0.02557, -0.01002, 1.0, -1.49e-08, -0.02582, -0.007532, 1.0, -1.49e-08, -0.02557, -0.005047, 1.0, -1.49e-08, -0.02485, -0.002657, 1.0, -1.49e-08, -0.01208, 0.01938, 1.0, -1.49e-08, -0.01091, 0.02158, 1.0, -2.235e-08, -0.009322, 0.02351, 1.0, -2.235e-08, -0.007391, 0.0251, 1.0, -2.235e-08, -0.005188, 0.02627, 1.0, -2.235e-08, -0.002798, 0.027, 1.0])
_sp.order_u = 2
_sp.order_v = 0
_sp.use_cyclic_u = True
cu_nurbspath_001.materials.append(mat_black_rope)
cu_nurbspath_001.use_path = True
cu_nurbspath_001.use_path_clamp = True
cu_nurbspath_001.bevel_depth = 0.001
cu_nurbspath_001.fill_mode = 'FULL'
cu_nurbspath_001.use_fill_caps = True
cu_nurbspath_002 = bpy.data.curves.new('NurbsPath.002', 'CURVE')
cu_nurbspath_002.dimensions = '3D'
_sp = cu_nurbspath_002.splines.new('NURBS'); _sp.points.add(34)
_sp.points.foreach_set('co', [-2.235e-08, -0.000313, 0.02724, 1.0, -2.235e-08, 0.002172, 0.027, 1.0, -2.235e-08, 0.004562, 0.02627, 1.0, -2.235e-08, 0.006765, 0.0251, 1.0, -2.235e-08, 0.008695, 0.02351, 1.0, -2.235e-08, 0.01028, 0.02158, 1.0, -2.235e-08, 0.02299, -0.0004545, 1.0, -2.235e-08, 0.02417, -0.002657, 1.0, -2.98e-08, 0.0249, -0.005047, 1.0, -2.98e-08, 0.02514, -0.007532, 1.0, -2.98e-08, 0.0249, -0.01002, 1.0, -2.98e-08, 0.02417, -0.01241, 1.0, -2.98e-08, 0.02299, -0.01461, 1.0, -2.235e-08, 0.02141, -0.01654, 1.0, -2.235e-08, 0.01948, -0.01813, 1.0, -2.235e-08, 0.01728, -0.0193, 1.0, -2.235e-08, 0.01489, -0.02003, 1.0, -2.235e-08, 0.0124, -0.02027, 1.0, -2.235e-08, -0.01308, -0.02027, 1.0, -2.235e-08, -0.01556, -0.02003, 1.0, -2.235e-08, -0.01795, -0.0193, 1.0, -2.235e-08, -0.02016, -0.01813, 1.0, -2.235e-08, -0.02209, -0.01654, 1.0, -2.235e-08, -0.02367, -0.01461, 1.0, -2.235e-08, -0.02485, -0.01241, 1.0, -1.49e-08, -0.02557, -0.01002, 1.0, -1.49e-08, -0.02582, -0.007532, 1.0, -1.49e-08, -0.02557, -0.005047, 1.0, -1.49e-08, -0.02485, -0.002657, 1.0, -1.49e-08, -0.01208, 0.01938, 1.0, -1.49e-08, -0.01091, 0.02158, 1.0, -2.235e-08, -0.009322, 0.02351, 1.0, -2.235e-08, -0.007391, 0.0251, 1.0, -2.235e-08, -0.005188, 0.02627, 1.0, -2.235e-08, -0.002798, 0.027, 1.0])
_sp.order_u = 2
_sp.order_v = 0
_sp.use_cyclic_u = True
cu_nurbspath_002.materials.append(mat_black_rope)
cu_nurbspath_002.use_path = True
cu_nurbspath_002.use_path_clamp = True
cu_nurbspath_002.bevel_depth = 0.001
cu_nurbspath_002.fill_mode = 'FULL'
cu_nurbspath_002.use_fill_caps = True
cu_nurbspath_003 = bpy.data.curves.new('NurbsPath.003', 'CURVE')
cu_nurbspath_003.dimensions = '3D'
_sp = cu_nurbspath_003.splines.new('NURBS'); _sp.points.add(34)
_sp.points.foreach_set('co', [-2.235e-08, -0.000313, 0.02724, 1.0, -2.235e-08, 0.002172, 0.027, 1.0, -2.235e-08, 0.004562, 0.02627, 1.0, -2.235e-08, 0.006765, 0.0251, 1.0, -2.235e-08, 0.008695, 0.02351, 1.0, -2.235e-08, 0.01028, 0.02158, 1.0, -2.235e-08, 0.02299, -0.0004545, 1.0, -2.235e-08, 0.02417, -0.002657, 1.0, -2.98e-08, 0.0249, -0.005047, 1.0, -2.98e-08, 0.02514, -0.007532, 1.0, -2.98e-08, 0.0249, -0.01002, 1.0, -2.98e-08, 0.02417, -0.01241, 1.0, -2.98e-08, 0.02299, -0.01461, 1.0, -2.235e-08, 0.02141, -0.01654, 1.0, -2.235e-08, 0.01948, -0.01813, 1.0, -2.235e-08, 0.01728, -0.0193, 1.0, -2.235e-08, 0.01489, -0.02003, 1.0, -2.235e-08, 0.0124, -0.02027, 1.0, -2.235e-08, -0.01308, -0.02027, 1.0, -2.235e-08, -0.01556, -0.02003, 1.0, -2.235e-08, -0.01795, -0.0193, 1.0, -2.235e-08, -0.02016, -0.01813, 1.0, -2.235e-08, -0.02209, -0.01654, 1.0, -2.235e-08, -0.02367, -0.01461, 1.0, -2.235e-08, -0.02485, -0.01241, 1.0, -1.49e-08, -0.02557, -0.01002, 1.0, -1.49e-08, -0.02582, -0.007532, 1.0, -1.49e-08, -0.02557, -0.005047, 1.0, -1.49e-08, -0.02485, -0.002657, 1.0, -1.49e-08, -0.01208, 0.01938, 1.0, -1.49e-08, -0.01091, 0.02158, 1.0, -2.235e-08, -0.009322, 0.02351, 1.0, -2.235e-08, -0.007391, 0.0251, 1.0, -2.235e-08, -0.005188, 0.02627, 1.0, -2.235e-08, -0.002798, 0.027, 1.0])
_sp.order_u = 2
_sp.order_v = 0
_sp.use_cyclic_u = True
cu_nurbspath_003.materials.append(mat_black_rope)
cu_nurbspath_003.use_path = True
cu_nurbspath_003.use_path_clamp = True
cu_nurbspath_003.bevel_depth = 0.001
cu_nurbspath_003.fill_mode = 'FULL'
cu_nurbspath_003.use_fill_caps = True
cu_nurbspath_004 = bpy.data.curves.new('NurbsPath.004', 'CURVE')
cu_nurbspath_004.dimensions = '3D'
_sp = cu_nurbspath_004.splines.new('NURBS'); _sp.points.add(34)
_sp.points.foreach_set('co', [-2.235e-08, -0.000313, 0.02724, 1.0, -2.235e-08, 0.002172, 0.027, 1.0, -2.235e-08, 0.004562, 0.02627, 1.0, -2.235e-08, 0.006765, 0.0251, 1.0, -2.235e-08, 0.008695, 0.02351, 1.0, -2.235e-08, 0.01028, 0.02158, 1.0, -2.235e-08, 0.02299, -0.0004545, 1.0, -2.235e-08, 0.02417, -0.002657, 1.0, -2.98e-08, 0.0249, -0.005047, 1.0, -2.98e-08, 0.02514, -0.007532, 1.0, -2.98e-08, 0.0249, -0.01002, 1.0, -2.98e-08, 0.02417, -0.01241, 1.0, -2.98e-08, 0.02299, -0.01461, 1.0, -2.235e-08, 0.02141, -0.01654, 1.0, -2.235e-08, 0.01948, -0.01813, 1.0, -2.235e-08, 0.01728, -0.0193, 1.0, -2.235e-08, 0.01489, -0.02003, 1.0, -2.235e-08, 0.0124, -0.02027, 1.0, -2.235e-08, -0.01308, -0.02027, 1.0, -2.235e-08, -0.01556, -0.02003, 1.0, -2.235e-08, -0.01795, -0.0193, 1.0, -2.235e-08, -0.02016, -0.01813, 1.0, -2.235e-08, -0.02209, -0.01654, 1.0, -2.235e-08, -0.02367, -0.01461, 1.0, -2.235e-08, -0.02485, -0.01241, 1.0, -1.49e-08, -0.02557, -0.01002, 1.0, -1.49e-08, -0.02582, -0.007532, 1.0, -1.49e-08, -0.02557, -0.005047, 1.0, -1.49e-08, -0.02485, -0.002657, 1.0, -1.49e-08, -0.01208, 0.01938, 1.0, -1.49e-08, -0.01091, 0.02158, 1.0, -2.235e-08, -0.009322, 0.02351, 1.0, -2.235e-08, -0.007391, 0.0251, 1.0, -2.235e-08, -0.005188, 0.02627, 1.0, -2.235e-08, -0.002798, 0.027, 1.0])
_sp.order_u = 2
_sp.order_v = 0
_sp.use_cyclic_u = True
cu_nurbspath_004.materials.append(mat_black_rope)
cu_nurbspath_004.use_path = True
cu_nurbspath_004.use_path_clamp = True
cu_nurbspath_004.bevel_depth = 0.001
cu_nurbspath_004.fill_mode = 'FULL'
cu_nurbspath_004.use_fill_caps = True
cu_nurbspath_005 = bpy.data.curves.new('NurbsPath.005', 'CURVE')
cu_nurbspath_005.dimensions = '3D'
_sp = cu_nurbspath_005.splines.new('NURBS'); _sp.points.add(34)
_sp.points.foreach_set('co', [-2.235e-08, -0.000313, 0.02724, 1.0, -2.235e-08, 0.002172, 0.027, 1.0, -2.235e-08, 0.004562, 0.02627, 1.0, -2.235e-08, 0.006765, 0.0251, 1.0, -2.235e-08, 0.008695, 0.02351, 1.0, -2.235e-08, 0.01028, 0.02158, 1.0, -2.235e-08, 0.02299, -0.0004545, 1.0, -2.235e-08, 0.02417, -0.002657, 1.0, -2.98e-08, 0.0249, -0.005047, 1.0, -2.98e-08, 0.02514, -0.007532, 1.0, -2.98e-08, 0.0249, -0.01002, 1.0, -2.98e-08, 0.02417, -0.01241, 1.0, -2.98e-08, 0.02299, -0.01461, 1.0, -2.235e-08, 0.02141, -0.01654, 1.0, -2.235e-08, 0.01948, -0.01813, 1.0, -2.235e-08, 0.01728, -0.0193, 1.0, -2.235e-08, 0.01489, -0.02003, 1.0, -2.235e-08, 0.0124, -0.02027, 1.0, -2.235e-08, -0.01308, -0.02027, 1.0, -2.235e-08, -0.01556, -0.02003, 1.0, -2.235e-08, -0.01795, -0.0193, 1.0, -2.235e-08, -0.02016, -0.01813, 1.0, -2.235e-08, -0.02209, -0.01654, 1.0, -2.235e-08, -0.02367, -0.01461, 1.0, -2.235e-08, -0.02485, -0.01241, 1.0, -1.49e-08, -0.02557, -0.01002, 1.0, -1.49e-08, -0.02582, -0.007532, 1.0, -1.49e-08, -0.02557, -0.005047, 1.0, -1.49e-08, -0.02485, -0.002657, 1.0, -1.49e-08, -0.01208, 0.01938, 1.0, -1.49e-08, -0.01091, 0.02158, 1.0, -2.235e-08, -0.009322, 0.02351, 1.0, -2.235e-08, -0.007391, 0.0251, 1.0, -2.235e-08, -0.005188, 0.02627, 1.0, -2.235e-08, -0.002798, 0.027, 1.0])
_sp.order_u = 2
_sp.order_v = 0
_sp.use_cyclic_u = True
cu_nurbspath_005.materials.append(mat_black_rope)
cu_nurbspath_005.use_path = True
cu_nurbspath_005.use_path_clamp = True
cu_nurbspath_005.bevel_depth = 0.001
cu_nurbspath_005.fill_mode = 'FULL'
cu_nurbspath_005.use_fill_caps = True

# ---- objects
ob_light = bpy.data.objects.new('Light', light_light)
ob_camera = bpy.data.objects.new('Camera', cam_camera)
ob_dynamite = bpy.data.objects.new('Dynamite', me_cylinder_002)
ob_dynamite_001 = bpy.data.objects.new('Dynamite.001', me_cylinder_001)
ob_dynamite_002 = bpy.data.objects.new('Dynamite.002', me_cylinder)
ob_glass = bpy.data.objects.new('Glass', me_plane)
ob_rope = bpy.data.objects.new('rope', cu_nurbspath)
ob_rope_001 = bpy.data.objects.new('rope.001', cu_nurbspath_001)
ob_rope_002 = bpy.data.objects.new('rope.002', cu_nurbspath_002)
ob_rope_003 = bpy.data.objects.new('rope.003', cu_nurbspath_003)
ob_rope_004 = bpy.data.objects.new('rope.004', cu_nurbspath_004)
ob_rope_005 = bpy.data.objects.new('rope.005', cu_nurbspath_005)
ob_screen = bpy.data.objects.new('Screen', me_cube)

# ---- transforms, parenting, visibility, modifiers, constraints
ob_light.location = (-1.413, -0.7644, 1.286)
ob_light.rotation_euler = (0.6503, 0.05522, 1.866)
ob_light.lock_rotations_4d = False
ob_light.empty_display_type = 'ARROWS'
ob_light.color = (0.0, 0.0, 0.0, 0.0)
ob_light.lineart.crease_threshold = 0.0
ob_camera.location = (0.6348, -0.5639, 0.4247)
ob_camera.rotation_euler = (1.109, 0.0, 0.8149)
ob_camera.lock_rotations_4d = False
ob_camera.empty_display_type = 'ARROWS'
ob_camera.color = (0.0, 0.0, 0.0, 0.0)
ob_camera.display_type = 'WIRE'
ob_camera.lineart.crease_threshold = 0.0
ob_dynamite.location = (0.007345, 0.01275, 0.01469)
ob_dynamite.rotation_euler = (3.142, -1.571, 0.0)
ob_dynamite.scale = (-0.01274, -0.01274, 0.06766)
ob_dynamite.lineart.crease_threshold = 0.0
ob_dynamite_001.location = (0.007345, -1.757e-05, -0.007345)
ob_dynamite_001.rotation_euler = (3.142, -1.571, 0.0)
ob_dynamite_001.scale = (-0.01274, -0.01274, 0.06766)
ob_dynamite_001.lineart.crease_threshold = 0.0
ob_dynamite_002.location = (0.007345, 0.02546, -0.007345)
ob_dynamite_002.rotation_euler = (3.142, -1.571, 0.0)
ob_dynamite_002.scale = (-0.01274, -0.01274, 0.06766)
ob_dynamite_002.lineart.crease_threshold = 0.0
ob_glass.location = (0.01137, -0.01063, 0.01333)
ob_glass.rotation_euler = (1.048, -0.0, 0.0)
ob_glass.scale = (0.03045, 0.01507, 0.02779)
ob_glass.lineart.crease_threshold = 0.0
ob_rope.location = (0.05294, 0.01306, 0.0001874)
ob_rope.lineart.crease_threshold = 0.0
ob_rope_001.location = (0.05478, 0.01306, 0.0001874)
ob_rope_001.lineart.crease_threshold = 0.0
ob_rope_002.location = (0.05674, 0.01306, 0.0001874)
ob_rope_002.lineart.crease_threshold = 0.0
ob_rope_003.location = (-0.03968, 0.01306, 0.0001874)
ob_rope_003.lineart.crease_threshold = 0.0
ob_rope_004.location = (-0.03785, 0.01306, 0.0001874)
ob_rope_004.lineart.crease_threshold = 0.0
ob_rope_005.location = (-0.03588, 0.01306, 0.0001874)
ob_rope_005.lineart.crease_threshold = 0.0
ob_screen.location = (0.01159, -0.008555, 0.01121)
ob_screen.rotation_euler = (-0.5212, -0.0, 0.0)
ob_screen.scale = (0.0333, 0.003948, 0.01726)
ob_screen.lineart.crease_threshold = 0.0

# ---- collection membership
col_collection.objects.link(ob_light)
col_collection.objects.link(ob_camera)
col_tnt.objects.link(ob_dynamite)
col_tnt.objects.link(ob_dynamite_001)
col_tnt.objects.link(ob_dynamite_002)
col_tnt.objects.link(ob_glass)
col_ropes.objects.link(ob_rope)
col_ropes.objects.link(ob_rope_001)
col_ropes.objects.link(ob_rope_002)
col_ropes.objects.link(ob_rope_003)
col_ropes.objects.link(ob_rope_004)
col_ropes.objects.link(ob_rope_005)
col_glass.objects.link(ob_screen)

# ---- scene / render settings (as saved in the file)
scene.camera = ob_camera
scene.frame_start = 1; scene.frame_end = 250; scene.frame_set(0)
scene.render.engine = 'BLENDER_EEVEE_NEXT'
scene.cycles.use_denoising = False
scene.cycles.samples = 128
scene.cycles.sampling_pattern = 'TABULATED_SOBOL'
scene.cycles.use_adaptive_sampling = False
scene.cycles.use_light_tree = False
scene.view_settings.view_transform = 'Filmic'
bpy.context.view_layer.update()

